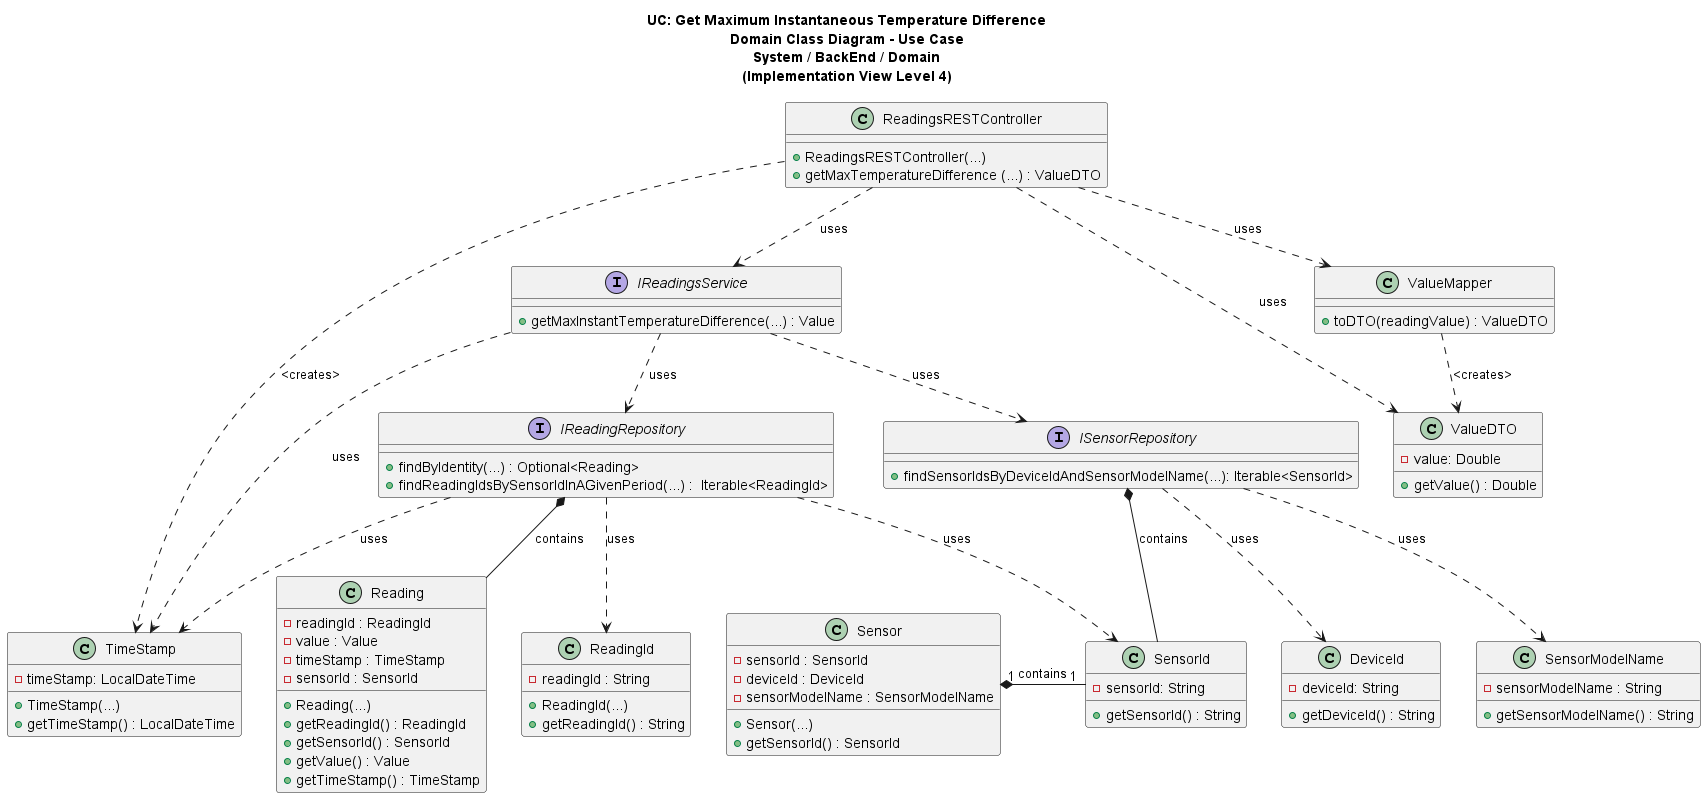

The diagram above was rendered by PlantUML. Its source (embedded in the PNG):
@startuml

title UC: Get Maximum Instantaneous Temperature Difference\nDomain Class Diagram - Use Case\nSystem / BackEnd / Domain\n(Implementation View Level 4)

/'
As a Room Owner [or Power User, or Administrator], I want to get the maximum
instantaneous temperature difference between a device in the room and the outside, in a given
period
'/
class ReadingsRESTController{
+ ReadingsRESTController(...)
+ getMaxTemperatureDifference (...) : ValueDTO
}

interface IReadingsService{
+ getMaxInstantTemperatureDifference(...) : Value
}

class TimeStamp{
- timeStamp: LocalDateTime
+ TimeStamp(...)
+ getTimeStamp() : LocalDateTime
}

class DeviceId{
- deviceId: String
+ getDeviceId() : String
}

class SensorModelName{
- sensorModelName : String
+ getSensorModelName() : String
}

class SensorId{
- sensorId: String
+ getSensorId() : String
}


interface ISensorRepository{
+ findSensorIdsByDeviceIdAndSensorModelName(...): Iterable<SensorId>
}

interface IReadingRepository{
+ findByIdentity(...) : Optional<Reading>
+ findReadingIdsBySensorIdInAGivenPeriod(...) :  Iterable<ReadingId>
}

class Reading{
- readingId : ReadingId
- value : Value
- timeStamp : TimeStamp
- sensorId : SensorId
+ Reading(...)
+ getReadingId() : ReadingId
+ getSensorId() : SensorId
+ getValue() : Value
+ getTimeStamp() : TimeStamp
}

class ValueMapper{
+toDTO(readingValue) : ValueDTO
}

class ValueDTO{
- value: Double
+ getValue() : Double
}

class ReadingId{
- readingId : String
+ ReadingId(...)
+ getReadingId() : String
}

class Sensor{
- sensorId : SensorId
- deviceId : DeviceId
- sensorModelName : SensorModelName
+ Sensor(...)
+ getSensorId() : SensorId
}

ReadingsRESTController ..> IReadingsService : uses
ReadingsRESTController ..> ValueDTO : uses
ReadingsRESTController ..> ValueMapper : uses

ValueMapper ..> ValueDTO : <creates>

IReadingsService ..> ISensorRepository : uses
IReadingsService ..> IReadingRepository : uses
IReadingsService ..> TimeStamp : uses

ReadingsRESTController ..> TimeStamp : <creates>

ISensorRepository *-- SensorId : contains
ISensorRepository ..> SensorModelName : uses
IReadingRepository ..> ReadingId : uses
ISensorRepository ..> DeviceId : uses

IReadingRepository *-- Reading : contains
IReadingRepository ..> SensorId : uses
IReadingRepository ..> TimeStamp : uses

Sensor "1" *-r- "1" SensorId : contains


@enduml